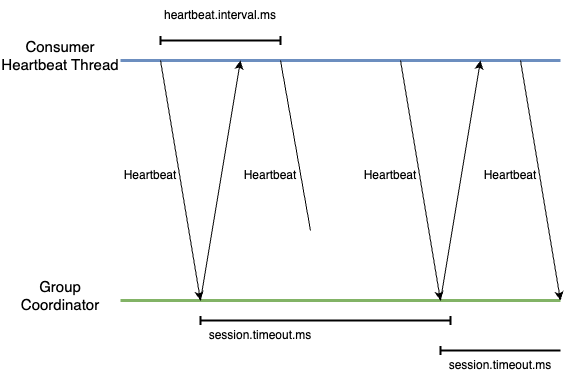

The diagram above was exported from draw.io. Its source (the exported page's mxGraphModel, read from the mxfile embedded in the PNG):
<mxGraphModel dx="2620" dy="2251" grid="1" gridSize="10" guides="1" tooltips="1" connect="1" arrows="1" fold="1" page="0" pageScale="1" pageWidth="1169" pageHeight="827" math="0" shadow="0">
  <root>
    <mxCell id="0" />
    <mxCell id="1" parent="0" />
    <mxCell id="rS5YzvvpMupWirfGaCEM-1" value="" style="endArrow=none;html=1;rounded=0;strokeWidth=3;fillColor=#dae8fc;strokeColor=#6c8ebf;" parent="1" edge="1">
      <mxGeometry width="50" height="50" relative="1" as="geometry">
        <mxPoint x="-840" y="-280" as="sourcePoint" />
        <mxPoint x="-400" y="-280" as="targetPoint" />
      </mxGeometry>
    </mxCell>
    <mxCell id="rS5YzvvpMupWirfGaCEM-2" value="" style="endArrow=none;html=1;rounded=0;strokeWidth=3;fillColor=#d5e8d4;strokeColor=#82b366;" parent="1" edge="1">
      <mxGeometry width="50" height="50" relative="1" as="geometry">
        <mxPoint x="-840" y="-40" as="sourcePoint" />
        <mxPoint x="-400" y="-40" as="targetPoint" />
      </mxGeometry>
    </mxCell>
    <mxCell id="rS5YzvvpMupWirfGaCEM-3" value="&lt;span style=&quot;font-size: 15px;&quot;&gt;Consumer&lt;br&gt;Heartbeat Thread&lt;br&gt;&lt;/span&gt;" style="text;html=1;strokeColor=none;fillColor=none;align=center;verticalAlign=middle;whiteSpace=wrap;rounded=0;" parent="1" vertex="1">
      <mxGeometry x="-960" y="-300" width="120" height="30" as="geometry" />
    </mxCell>
    <mxCell id="rS5YzvvpMupWirfGaCEM-4" value="&lt;span style=&quot;font-size: 15px;&quot;&gt;Group Coordinator&lt;br&gt;&lt;/span&gt;" style="text;html=1;strokeColor=none;fillColor=none;align=center;verticalAlign=middle;whiteSpace=wrap;rounded=0;" parent="1" vertex="1">
      <mxGeometry x="-960" y="-60" width="120" height="30" as="geometry" />
    </mxCell>
    <mxCell id="rS5YzvvpMupWirfGaCEM-7" value="" style="endArrow=baseDash;html=1;rounded=0;endFill=0;startArrow=baseDash;startFill=0;strokeWidth=2;" parent="1" edge="1">
      <mxGeometry width="50" height="50" relative="1" as="geometry">
        <mxPoint x="-680" y="-300" as="sourcePoint" />
        <mxPoint x="-800" y="-300" as="targetPoint" />
      </mxGeometry>
    </mxCell>
    <mxCell id="rS5YzvvpMupWirfGaCEM-8" value="" style="endArrow=none;html=1;rounded=0;endFill=0;" parent="1" edge="1">
      <mxGeometry width="50" height="50" relative="1" as="geometry">
        <mxPoint x="-680" y="-280" as="sourcePoint" />
        <mxPoint x="-650" y="-110" as="targetPoint" />
      </mxGeometry>
    </mxCell>
    <mxCell id="rS5YzvvpMupWirfGaCEM-10" value="" style="endArrow=baseDash;html=1;rounded=0;endFill=0;startArrow=baseDash;startFill=0;strokeWidth=2;" parent="1" edge="1">
      <mxGeometry width="50" height="50" relative="1" as="geometry">
        <mxPoint x="-510" y="-20" as="sourcePoint" />
        <mxPoint x="-760" y="-20" as="targetPoint" />
      </mxGeometry>
    </mxCell>
    <mxCell id="rS5YzvvpMupWirfGaCEM-13" value="Heartbeat" style="text;html=1;strokeColor=none;fillColor=none;align=center;verticalAlign=middle;whiteSpace=wrap;rounded=0;" parent="1" vertex="1">
      <mxGeometry x="-840" y="-180" width="60" height="30" as="geometry" />
    </mxCell>
    <mxCell id="rS5YzvvpMupWirfGaCEM-14" value="Heartbeat" style="text;html=1;strokeColor=none;fillColor=none;align=center;verticalAlign=middle;whiteSpace=wrap;rounded=0;" parent="1" vertex="1">
      <mxGeometry x="-720" y="-180" width="60" height="30" as="geometry" />
    </mxCell>
    <mxCell id="rS5YzvvpMupWirfGaCEM-15" value="Heartbeat" style="text;html=1;strokeColor=none;fillColor=none;align=center;verticalAlign=middle;whiteSpace=wrap;rounded=0;" parent="1" vertex="1">
      <mxGeometry x="-600" y="-180" width="60" height="30" as="geometry" />
    </mxCell>
    <mxCell id="rS5YzvvpMupWirfGaCEM-16" value="" style="endArrow=baseDash;html=1;rounded=0;endFill=0;startArrow=none;startFill=0;strokeWidth=2;exitX=1;exitY=0;exitDx=0;exitDy=0;" parent="1" edge="1" source="rS5YzvvpMupWirfGaCEM-19">
      <mxGeometry width="50" height="50" relative="1" as="geometry">
        <mxPoint x="-320" y="10" as="sourcePoint" />
        <mxPoint x="-520" y="10" as="targetPoint" />
      </mxGeometry>
    </mxCell>
    <mxCell id="rS5YzvvpMupWirfGaCEM-17" value="heartbeat.interval.ms" style="text;html=1;strokeColor=none;fillColor=none;align=center;verticalAlign=middle;whiteSpace=wrap;rounded=0;" parent="1" vertex="1">
      <mxGeometry x="-800" y="-340" width="120" height="30" as="geometry" />
    </mxCell>
    <mxCell id="rS5YzvvpMupWirfGaCEM-18" value="session.timeout.ms" style="text;html=1;strokeColor=none;fillColor=none;align=center;verticalAlign=middle;whiteSpace=wrap;rounded=0;" parent="1" vertex="1">
      <mxGeometry x="-760" y="-20" width="120" height="30" as="geometry" />
    </mxCell>
    <mxCell id="rS5YzvvpMupWirfGaCEM-19" value="session.timeout.ms" style="text;html=1;strokeColor=none;fillColor=none;align=center;verticalAlign=middle;whiteSpace=wrap;rounded=0;" parent="1" vertex="1">
      <mxGeometry x="-520" y="10" width="120" height="30" as="geometry" />
    </mxCell>
    <mxCell id="achgckSoFDiOkW1UGKP5-3" value="" style="endArrow=classic;html=1;rounded=0;" edge="1" parent="1">
      <mxGeometry width="50" height="50" relative="1" as="geometry">
        <mxPoint x="-800" y="-280" as="sourcePoint" />
        <mxPoint x="-760" y="-40" as="targetPoint" />
      </mxGeometry>
    </mxCell>
    <mxCell id="achgckSoFDiOkW1UGKP5-4" value="" style="endArrow=classic;html=1;rounded=0;" edge="1" parent="1">
      <mxGeometry width="50" height="50" relative="1" as="geometry">
        <mxPoint x="-760" y="-40" as="sourcePoint" />
        <mxPoint x="-720" y="-280" as="targetPoint" />
      </mxGeometry>
    </mxCell>
    <mxCell id="achgckSoFDiOkW1UGKP5-5" value="" style="endArrow=classic;html=1;rounded=0;" edge="1" parent="1">
      <mxGeometry width="50" height="50" relative="1" as="geometry">
        <mxPoint x="-560" y="-280" as="sourcePoint" />
        <mxPoint x="-520" y="-40" as="targetPoint" />
      </mxGeometry>
    </mxCell>
    <mxCell id="achgckSoFDiOkW1UGKP5-6" value="" style="endArrow=classic;html=1;rounded=0;" edge="1" parent="1">
      <mxGeometry width="50" height="50" relative="1" as="geometry">
        <mxPoint x="-520" y="-40" as="sourcePoint" />
        <mxPoint x="-480" y="-280" as="targetPoint" />
      </mxGeometry>
    </mxCell>
    <mxCell id="achgckSoFDiOkW1UGKP5-9" value="" style="endArrow=classic;html=1;rounded=0;" edge="1" parent="1">
      <mxGeometry width="50" height="50" relative="1" as="geometry">
        <mxPoint x="-440" y="-280" as="sourcePoint" />
        <mxPoint x="-400" y="-40" as="targetPoint" />
      </mxGeometry>
    </mxCell>
    <mxCell id="achgckSoFDiOkW1UGKP5-10" value="Heartbeat" style="text;html=1;strokeColor=none;fillColor=none;align=center;verticalAlign=middle;whiteSpace=wrap;rounded=0;" vertex="1" parent="1">
      <mxGeometry x="-480" y="-180" width="60" height="30" as="geometry" />
    </mxCell>
  </root>
</mxGraphModel>